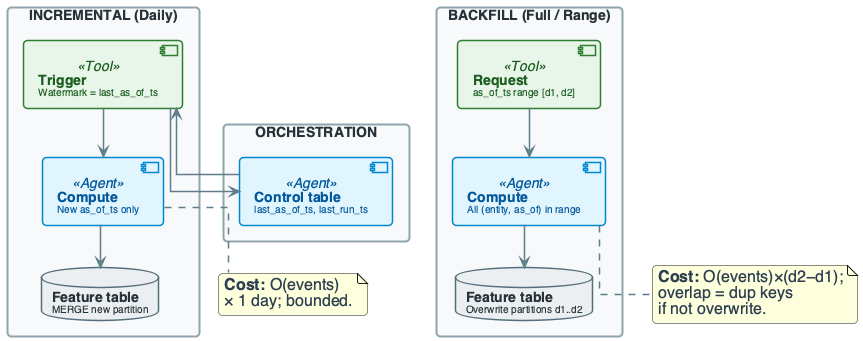

The diagram above was rendered by PlantUML. Its source (embedded in the PNG):
@startuml
'=================================================
' CANONICAL DIAGRAM TEMPLATE - DATA ENGINEERING
'=================================================

top to bottom direction
skinparam linetype ortho
skinparam shadowing false
skinparam roundcorner 8
skinparam handwritten false
skinparam nodesep 60
skinparam ranksep 40

'-------------------------
' FONT & GLOBAL STYLE
'-------------------------
skinparam defaultFontName "Segoe UI, Helvetica, sans-serif"
skinparam defaultFontSize 16
skinparam defaultFontColor #2C3E50

'-------------------------
' GENERIC BOX STYLE
'-------------------------
skinparam rectangle {
    BackgroundColor #F8F9FA
    BorderColor #90A4AE
    BorderThickness 2
    FontColor #263238
    FontSize 14
    FontStyle bold
    Padding 20
}

skinparam component {
    BackgroundColor #FFFFFF
    BorderColor #78909C
    BorderThickness 1.5
    FontSize 14
    Padding 12
}

skinparam database {
    BackgroundColor #ECEFF1
    BorderColor #546E7A
    BorderThickness 1.5
    FontSize 14
    FontColor #263238
}

skinparam arrow {
    Color #607D8B
    Thickness 1.5
    FontSize 11
    FontColor #546E7A
}

'-------------------------
' SEMANTIC STEREOTYPES
'-------------------------
skinparam component<<UI>> {
    BorderColor #8E24AA
    BackgroundColor #F3E5F5
    FontColor #4A148C
}

skinparam component<<Agent>> {
    BorderColor #0288D1
    BackgroundColor #E1F5FE
    FontColor #01579B
}

skinparam component<<Tool>> {
    BorderColor #2E7D32
    BackgroundColor #E8F5E9
    FontColor #1B5E20
}

skinparam component<<Config>> {
    BorderColor #F57C00
    BackgroundColor #FFF3E0
    FontColor #E65100
}

skinparam component<<Bad>> {
    BorderColor #C62828
    BackgroundColor #FFEBEE
    FontColor #B71C1C
}

skinparam component<<V1>> {
    BorderColor #F57C00
    BackgroundColor #FFF3E0
    FontColor #E65100
}

skinparam component<<V2>> {
    BorderColor #2E7D32
    BackgroundColor #E8F5E9
    FontColor #1B5E20
}

skinparam component<<up>> {
    BackgroundColor #E8F5E9
    BorderColor #2E7D32
}

skinparam component<<down>> {
    BackgroundColor #FFEBEE
    BorderColor #C62828
}

skinparam database<<up>> {
    BackgroundColor #E8F5E9
    BorderColor #2E7D32
}

skinparam database<<down>> {
    BackgroundColor #FFEBEE
    BorderColor #C62828
}

skinparam component<<success>> {
    BackgroundColor #E8F5E9
    BorderColor #2E7D32
}

skinparam component<<failure>> {
    BackgroundColor #FFEBEE
    BorderColor #C62828
}

'=================================================

' INCREMENTAL vs BACKFILL REQUEST FLOW
rectangle "INCREMENTAL (Daily)" #F8F9FA {
    component "**Trigger**\n<size:10>Watermark = last_as_of_ts</size>" as TRIG <<Tool>>
    component "**Compute**\n<size:10>New as_of_ts only</size>" as COMP <<Agent>>
    database "**Feature table**\n<size:10>MERGE new partition</size>" as FT1
    TRIG --> COMP
    COMP --> FT1
}

rectangle "BACKFILL (Full / Range)" #F8F9FA {
    component "**Request**\n<size:10>as_of_ts range [d1, d2]</size>" as REQ <<Tool>>
    component "**Compute**\n<size:10>All (entity, as_of) in range</size>" as BACKFILL <<Agent>>
    database "**Feature table**\n<size:10>Overwrite partitions d1..d2</size>" as FT2
    REQ --> BACKFILL
    BACKFILL --> FT2
}

rectangle "ORCHESTRATION" #F8F9FA {
    component "**Control table**\n<size:10>last_as_of_ts, last_run_ts</size>" as CTRL <<Agent>>
}

TRIG --> CTRL
CTRL --> TRIG

note bottom of COMP : **Cost:** O(events)\n× 1 day; bounded.
note bottom of BACKFILL : **Cost:** O(events)×(d2−d1);\noverlap = dup keys\nif not overwrite.

@enduml